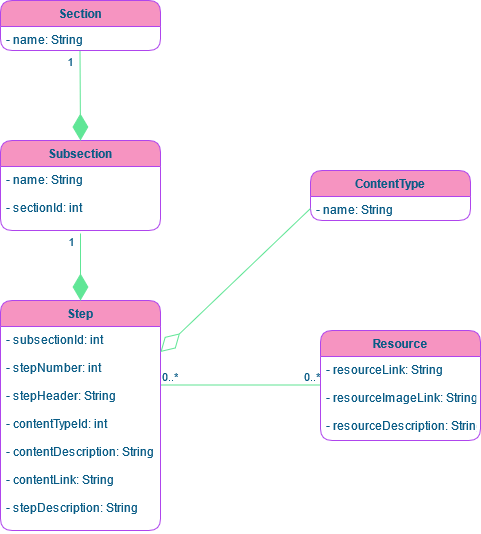

The diagram above was exported from draw.io. Its source (the exported page's mxGraphModel, read from the mxfile embedded in the PNG):
<mxGraphModel dx="1050" dy="654" grid="1" gridSize="10" guides="1" tooltips="1" connect="1" arrows="1" fold="1" page="1" pageScale="1" pageWidth="850" pageHeight="1100" math="0" shadow="0">
  <root>
    <mxCell id="0" />
    <mxCell id="1" parent="0" />
    <mxCell id="nFESpGv3M53ekrIpdogh-5" value="Subsection" style="swimlane;fontStyle=1;align=center;verticalAlign=top;childLayout=stackLayout;horizontal=1;startSize=26;horizontalStack=0;resizeParent=1;resizeParentMax=0;resizeLast=0;collapsible=1;marginBottom=0;fillColor=#F694C1;strokeColor=#AF45ED;fontColor=#095C86;rounded=1;" vertex="1" parent="1">
      <mxGeometry x="160" y="260" width="160" height="90" as="geometry" />
    </mxCell>
    <mxCell id="nFESpGv3M53ekrIpdogh-6" value="- name: String&#10;&#10;- sectionId: int&#10;" style="text;strokeColor=none;fillColor=none;align=left;verticalAlign=top;spacingLeft=4;spacingRight=4;overflow=hidden;rotatable=0;points=[[0,0.5],[1,0.5]];portConstraint=eastwest;fontColor=#095C86;rounded=1;" vertex="1" parent="nFESpGv3M53ekrIpdogh-5">
      <mxGeometry y="26" width="160" height="64" as="geometry" />
    </mxCell>
    <mxCell id="nFESpGv3M53ekrIpdogh-9" value="Section" style="swimlane;fontStyle=1;align=center;verticalAlign=top;childLayout=stackLayout;horizontal=1;startSize=26;horizontalStack=0;resizeParent=1;resizeParentMax=0;resizeLast=0;collapsible=1;marginBottom=0;fillColor=#F694C1;strokeColor=#AF45ED;fontColor=#095C86;rounded=1;" vertex="1" parent="1">
      <mxGeometry x="160" y="120" width="160" height="50" as="geometry" />
    </mxCell>
    <mxCell id="nFESpGv3M53ekrIpdogh-10" value="- name: String" style="text;strokeColor=none;fillColor=none;align=left;verticalAlign=top;spacingLeft=4;spacingRight=4;overflow=hidden;rotatable=0;points=[[0,0.5],[1,0.5]];portConstraint=eastwest;fontColor=#095C86;rounded=1;" vertex="1" parent="nFESpGv3M53ekrIpdogh-9">
      <mxGeometry y="26" width="160" height="24" as="geometry" />
    </mxCell>
    <mxCell id="nFESpGv3M53ekrIpdogh-15" value="Resource" style="swimlane;fontStyle=1;align=center;verticalAlign=top;childLayout=stackLayout;horizontal=1;startSize=26;horizontalStack=0;resizeParent=1;resizeParentMax=0;resizeLast=0;collapsible=1;marginBottom=0;fillColor=#F694C1;strokeColor=#AF45ED;fontColor=#095C86;rounded=1;" vertex="1" parent="1">
      <mxGeometry x="480" y="450" width="160" height="110" as="geometry" />
    </mxCell>
    <mxCell id="nFESpGv3M53ekrIpdogh-16" value="- resourceLink: String&#10;&#10;- resourceImageLink: String&#10;&#10;- resourceDescription: String&#10;" style="text;strokeColor=none;fillColor=none;align=left;verticalAlign=top;spacingLeft=4;spacingRight=4;overflow=hidden;rotatable=0;points=[[0,0.5],[1,0.5]];portConstraint=eastwest;fontColor=#095C86;rounded=1;" vertex="1" parent="nFESpGv3M53ekrIpdogh-15">
      <mxGeometry y="26" width="160" height="84" as="geometry" />
    </mxCell>
    <mxCell id="nFESpGv3M53ekrIpdogh-22" value="ContentType" style="swimlane;fontStyle=1;align=center;verticalAlign=top;childLayout=stackLayout;horizontal=1;startSize=26;horizontalStack=0;resizeParent=1;resizeParentMax=0;resizeLast=0;collapsible=1;marginBottom=0;fillColor=#F694C1;strokeColor=#AF45ED;fontColor=#095C86;rounded=1;" vertex="1" parent="1">
      <mxGeometry x="470" y="290" width="160" height="50" as="geometry" />
    </mxCell>
    <mxCell id="nFESpGv3M53ekrIpdogh-23" value="- name: String" style="text;strokeColor=none;fillColor=none;align=left;verticalAlign=top;spacingLeft=4;spacingRight=4;overflow=hidden;rotatable=0;points=[[0,0.5],[1,0.5]];portConstraint=eastwest;fontColor=#095C86;rounded=1;" vertex="1" parent="nFESpGv3M53ekrIpdogh-22">
      <mxGeometry y="26" width="160" height="24" as="geometry" />
    </mxCell>
    <mxCell id="nFESpGv3M53ekrIpdogh-26" value="Step" style="swimlane;fontStyle=1;align=center;verticalAlign=top;childLayout=stackLayout;horizontal=1;startSize=26;horizontalStack=0;resizeParent=1;resizeParentMax=0;resizeLast=0;collapsible=1;marginBottom=0;fillColor=#F694C1;strokeColor=#AF45ED;fontColor=#095C86;rounded=1;" vertex="1" parent="1">
      <mxGeometry x="160" y="420" width="160" height="230" as="geometry" />
    </mxCell>
    <mxCell id="nFESpGv3M53ekrIpdogh-27" value="- subsectionId: int&#10;&#10;- stepNumber: int&#10;&#10;- stepHeader: String&#10;&#10;- contentTypeId: int&#10;&#10;- contentDescription: String&#10;&#10;- contentLink: String&#10;&#10;- stepDescription: String&#10;&#10;" style="text;strokeColor=none;fillColor=none;align=left;verticalAlign=top;spacingLeft=4;spacingRight=4;overflow=hidden;rotatable=0;points=[[0,0.5],[1,0.5]];portConstraint=eastwest;fontColor=#095C86;rounded=1;" vertex="1" parent="nFESpGv3M53ekrIpdogh-26">
      <mxGeometry y="26" width="160" height="204" as="geometry" />
    </mxCell>
    <mxCell id="nFESpGv3M53ekrIpdogh-29" value="" style="endArrow=none;html=1;edgeStyle=orthogonalEdgeStyle;strokeColor=#60E696;fontColor=#095C86;" edge="1" parent="1">
      <mxGeometry relative="1" as="geometry">
        <mxPoint x="320" y="504.5" as="sourcePoint" />
        <mxPoint x="480" y="504.5" as="targetPoint" />
      </mxGeometry>
    </mxCell>
    <mxCell id="nFESpGv3M53ekrIpdogh-30" value="0..*" style="edgeLabel;resizable=0;html=1;align=left;verticalAlign=bottom;fontColor=#095C86;rounded=1;" connectable="0" vertex="1" parent="nFESpGv3M53ekrIpdogh-29">
      <mxGeometry x="-1" relative="1" as="geometry" />
    </mxCell>
    <mxCell id="nFESpGv3M53ekrIpdogh-31" value="0..*" style="edgeLabel;resizable=0;html=1;align=right;verticalAlign=bottom;fontColor=#095C86;rounded=1;" connectable="0" vertex="1" parent="nFESpGv3M53ekrIpdogh-29">
      <mxGeometry x="1" relative="1" as="geometry" />
    </mxCell>
    <mxCell id="nFESpGv3M53ekrIpdogh-34" value="" style="endArrow=diamondThin;endFill=0;endSize=24;html=1;exitX=0;exitY=0.5;exitDx=0;exitDy=0;strokeColor=#60E696;fontColor=#095C86;" edge="1" parent="1" source="nFESpGv3M53ekrIpdogh-23" target="nFESpGv3M53ekrIpdogh-27">
      <mxGeometry width="160" relative="1" as="geometry">
        <mxPoint x="440" y="400" as="sourcePoint" />
        <mxPoint x="400" y="400" as="targetPoint" />
      </mxGeometry>
    </mxCell>
    <mxCell id="nFESpGv3M53ekrIpdogh-35" value="" style="endArrow=diamondThin;endFill=1;endSize=24;html=1;entryX=0.5;entryY=0;entryDx=0;entryDy=0;strokeColor=#60E696;fontColor=#095C86;" edge="1" parent="1" target="nFESpGv3M53ekrIpdogh-26">
      <mxGeometry width="160" relative="1" as="geometry">
        <mxPoint x="240" y="353" as="sourcePoint" />
        <mxPoint x="340" y="380" as="targetPoint" />
      </mxGeometry>
    </mxCell>
    <mxCell id="nFESpGv3M53ekrIpdogh-38" value="1" style="edgeLabel;html=1;align=center;verticalAlign=middle;resizable=0;points=[];fontColor=#095C86;rounded=1;" vertex="1" connectable="0" parent="nFESpGv3M53ekrIpdogh-35">
      <mxGeometry x="-0.6716" y="2" relative="1" as="geometry">
        <mxPoint x="-12" y="-4" as="offset" />
      </mxGeometry>
    </mxCell>
    <mxCell id="nFESpGv3M53ekrIpdogh-36" value="" style="endArrow=diamondThin;endFill=1;endSize=24;html=1;entryX=0.5;entryY=0;entryDx=0;entryDy=0;strokeColor=#60E696;fontColor=#095C86;" edge="1" parent="1" target="nFESpGv3M53ekrIpdogh-5">
      <mxGeometry width="160" relative="1" as="geometry">
        <mxPoint x="239.5" y="170" as="sourcePoint" />
        <mxPoint x="239.5" y="237" as="targetPoint" />
      </mxGeometry>
    </mxCell>
    <mxCell id="nFESpGv3M53ekrIpdogh-37" value="1" style="edgeLabel;html=1;align=center;verticalAlign=middle;resizable=0;points=[];fontColor=#095C86;rounded=1;" vertex="1" connectable="0" parent="nFESpGv3M53ekrIpdogh-36">
      <mxGeometry x="-0.7114" y="-3" relative="1" as="geometry">
        <mxPoint x="-7" y="-3" as="offset" />
      </mxGeometry>
    </mxCell>
  </root>
</mxGraphModel>